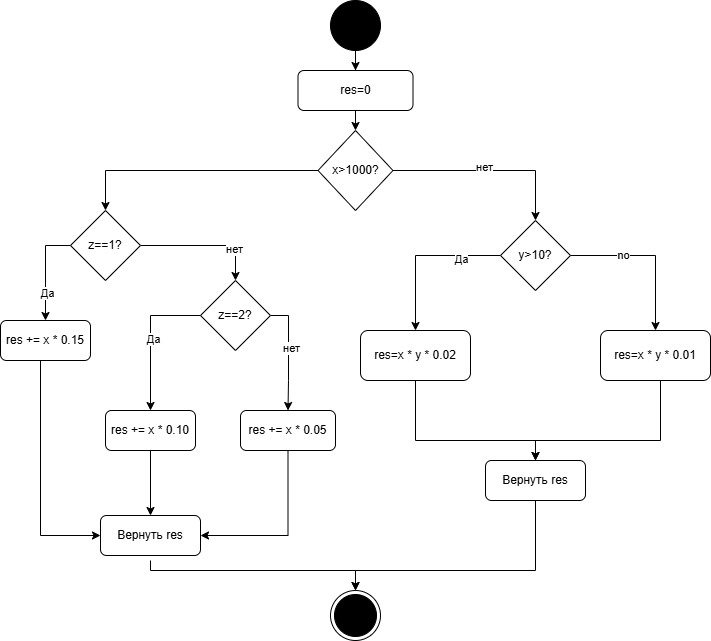

The diagram above was exported from draw.io. Its source (the exported page's mxGraphModel, read from the mxfile embedded in the PNG):
<mxGraphModel dx="740" dy="657" grid="1" gridSize="10" guides="1" tooltips="1" connect="1" arrows="1" fold="1" page="1" pageScale="1" pageWidth="827" pageHeight="1169" math="0" shadow="0">
  <root>
    <mxCell id="0" />
    <mxCell id="1" parent="0" />
    <mxCell id="EIPjlhcWLh9ekF16AcLb-7" edge="1" parent="1" source="EIPjlhcWLh9ekF16AcLb-1" style="edgeStyle=orthogonalEdgeStyle;rounded=0;orthogonalLoop=1;jettySize=auto;html=1;exitX=0.5;exitY=1;exitDx=0;exitDy=0;" target="EIPjlhcWLh9ekF16AcLb-6">
      <mxGeometry relative="1" as="geometry" />
    </mxCell>
    <mxCell id="EIPjlhcWLh9ekF16AcLb-1" parent="1" style="ellipse;fillColor=strokeColor;html=1;" value="" vertex="1">
      <mxGeometry height="50" width="50" x="340" y="30" as="geometry" />
    </mxCell>
    <mxCell id="EIPjlhcWLh9ekF16AcLb-2" parent="1" style="ellipse;html=1;shape=endState;fillColor=strokeColor;" value="" vertex="1">
      <mxGeometry height="50" width="50" x="340" y="620" as="geometry" />
    </mxCell>
    <mxCell id="EIPjlhcWLh9ekF16AcLb-9" edge="1" parent="1" source="EIPjlhcWLh9ekF16AcLb-6" style="edgeStyle=orthogonalEdgeStyle;rounded=0;orthogonalLoop=1;jettySize=auto;html=1;exitX=0.5;exitY=1;exitDx=0;exitDy=0;entryX=0.5;entryY=0;entryDx=0;entryDy=0;" target="EIPjlhcWLh9ekF16AcLb-8">
      <mxGeometry relative="1" as="geometry" />
    </mxCell>
    <mxCell id="EIPjlhcWLh9ekF16AcLb-6" parent="1" style="rounded=1;whiteSpace=wrap;html=1;" value="res=0" vertex="1">
      <mxGeometry height="40" width="115" x="307.5" y="100" as="geometry" />
    </mxCell>
    <mxCell id="EIPjlhcWLh9ekF16AcLb-11" edge="1" parent="1" source="EIPjlhcWLh9ekF16AcLb-8" style="edgeStyle=orthogonalEdgeStyle;rounded=0;orthogonalLoop=1;jettySize=auto;html=1;entryX=0.5;entryY=0;entryDx=0;entryDy=0;" target="EIPjlhcWLh9ekF16AcLb-10">
      <mxGeometry relative="1" as="geometry" />
    </mxCell>
    <mxCell id="EIPjlhcWLh9ekF16AcLb-39" connectable="0" parent="EIPjlhcWLh9ekF16AcLb-11" style="edgeLabel;html=1;align=center;verticalAlign=middle;resizable=0;points=[];" value="нет" vertex="1">
      <mxGeometry relative="1" x="-0.0514" y="4" as="geometry">
        <mxPoint as="offset" />
      </mxGeometry>
    </mxCell>
    <mxCell id="EIPjlhcWLh9ekF16AcLb-26" edge="1" parent="1" source="EIPjlhcWLh9ekF16AcLb-8" style="edgeStyle=orthogonalEdgeStyle;rounded=0;orthogonalLoop=1;jettySize=auto;html=1;entryX=0.5;entryY=0;entryDx=0;entryDy=0;" target="EIPjlhcWLh9ekF16AcLb-25">
      <mxGeometry relative="1" as="geometry" />
    </mxCell>
    <mxCell id="EIPjlhcWLh9ekF16AcLb-8" parent="1" style="rhombus;whiteSpace=wrap;html=1;" value="x&amp;gt;1000?" vertex="1">
      <mxGeometry height="80" width="75" x="327.5" y="160" as="geometry" />
    </mxCell>
    <mxCell id="EIPjlhcWLh9ekF16AcLb-15" edge="1" parent="1" source="EIPjlhcWLh9ekF16AcLb-10" style="edgeStyle=orthogonalEdgeStyle;rounded=0;orthogonalLoop=1;jettySize=auto;html=1;exitX=0;exitY=0.5;exitDx=0;exitDy=0;entryX=0.5;entryY=0;entryDx=0;entryDy=0;" target="EIPjlhcWLh9ekF16AcLb-13">
      <mxGeometry relative="1" as="geometry" />
    </mxCell>
    <mxCell id="EIPjlhcWLh9ekF16AcLb-34" connectable="0" parent="EIPjlhcWLh9ekF16AcLb-15" style="edgeLabel;html=1;align=center;verticalAlign=middle;resizable=0;points=[];" value="Да" vertex="1">
      <mxGeometry relative="1" x="-0.4975" y="3" as="geometry">
        <mxPoint as="offset" />
      </mxGeometry>
    </mxCell>
    <mxCell id="EIPjlhcWLh9ekF16AcLb-16" edge="1" parent="1" source="EIPjlhcWLh9ekF16AcLb-10" style="edgeStyle=orthogonalEdgeStyle;rounded=0;orthogonalLoop=1;jettySize=auto;html=1;entryX=0.5;entryY=0;entryDx=0;entryDy=0;" target="EIPjlhcWLh9ekF16AcLb-14">
      <mxGeometry relative="1" as="geometry" />
    </mxCell>
    <mxCell id="EIPjlhcWLh9ekF16AcLb-18" connectable="0" parent="EIPjlhcWLh9ekF16AcLb-16" style="edgeLabel;html=1;align=center;verticalAlign=middle;resizable=0;points=[];" value="no" vertex="1">
      <mxGeometry relative="1" x="-0.3525" y="1" as="geometry">
        <mxPoint as="offset" />
      </mxGeometry>
    </mxCell>
    <mxCell id="EIPjlhcWLh9ekF16AcLb-10" parent="1" style="rhombus;whiteSpace=wrap;html=1;" value="y&amp;gt;10?" vertex="1">
      <mxGeometry height="70" width="70" x="510" y="250" as="geometry" />
    </mxCell>
    <mxCell id="EIPjlhcWLh9ekF16AcLb-23" edge="1" parent="1" source="EIPjlhcWLh9ekF16AcLb-13" style="edgeStyle=orthogonalEdgeStyle;rounded=0;orthogonalLoop=1;jettySize=auto;html=1;entryX=0.5;entryY=0;entryDx=0;entryDy=0;" target="EIPjlhcWLh9ekF16AcLb-21">
      <mxGeometry relative="1" as="geometry">
        <Array as="points">
          <mxPoint x="425" y="470" />
          <mxPoint x="545" y="470" />
        </Array>
        <mxPoint x="520" y="460" as="targetPoint" />
      </mxGeometry>
    </mxCell>
    <mxCell id="EIPjlhcWLh9ekF16AcLb-13" parent="1" style="rounded=1;whiteSpace=wrap;html=1;" value="res=x * y * 0.02" vertex="1">
      <mxGeometry height="50" width="110" x="370" y="360" as="geometry" />
    </mxCell>
    <mxCell id="EIPjlhcWLh9ekF16AcLb-22" edge="1" parent="1" source="EIPjlhcWLh9ekF16AcLb-14" style="edgeStyle=orthogonalEdgeStyle;rounded=0;orthogonalLoop=1;jettySize=auto;html=1;" target="EIPjlhcWLh9ekF16AcLb-21">
      <mxGeometry relative="1" as="geometry">
        <Array as="points">
          <mxPoint x="670" y="470" />
          <mxPoint x="545" y="470" />
        </Array>
      </mxGeometry>
    </mxCell>
    <mxCell id="EIPjlhcWLh9ekF16AcLb-14" parent="1" style="rounded=1;whiteSpace=wrap;html=1;" value="res=x * y * 0.01" vertex="1">
      <mxGeometry height="50" width="110" x="610" y="360" as="geometry" />
    </mxCell>
    <mxCell id="EIPjlhcWLh9ekF16AcLb-24" edge="1" parent="1" source="EIPjlhcWLh9ekF16AcLb-21" style="edgeStyle=orthogonalEdgeStyle;rounded=0;orthogonalLoop=1;jettySize=auto;html=1;entryX=0.5;entryY=0;entryDx=0;entryDy=0;" target="EIPjlhcWLh9ekF16AcLb-2">
      <mxGeometry relative="1" as="geometry">
        <Array as="points">
          <mxPoint x="545" y="600" />
          <mxPoint x="365" y="600" />
        </Array>
      </mxGeometry>
    </mxCell>
    <mxCell id="EIPjlhcWLh9ekF16AcLb-21" parent="1" style="rounded=1;whiteSpace=wrap;html=1;" value="Вернуть res" vertex="1">
      <mxGeometry height="40" width="100" x="495" y="490" as="geometry" />
    </mxCell>
    <mxCell id="EIPjlhcWLh9ekF16AcLb-28" edge="1" parent="1" source="EIPjlhcWLh9ekF16AcLb-25" style="edgeStyle=orthogonalEdgeStyle;rounded=0;orthogonalLoop=1;jettySize=auto;html=1;exitX=0;exitY=0.5;exitDx=0;exitDy=0;entryX=0.5;entryY=0;entryDx=0;entryDy=0;" target="EIPjlhcWLh9ekF16AcLb-27">
      <mxGeometry relative="1" as="geometry" />
    </mxCell>
    <mxCell id="EIPjlhcWLh9ekF16AcLb-33" connectable="0" parent="EIPjlhcWLh9ekF16AcLb-28" style="edgeLabel;html=1;align=center;verticalAlign=middle;resizable=0;points=[];" value="Да" vertex="1">
      <mxGeometry relative="1" x="0.432" y="1" as="geometry">
        <mxPoint as="offset" />
      </mxGeometry>
    </mxCell>
    <mxCell id="EIPjlhcWLh9ekF16AcLb-36" edge="1" parent="1" source="EIPjlhcWLh9ekF16AcLb-25" style="edgeStyle=orthogonalEdgeStyle;rounded=0;orthogonalLoop=1;jettySize=auto;html=1;exitX=1;exitY=0.5;exitDx=0;exitDy=0;entryX=0.5;entryY=0;entryDx=0;entryDy=0;" target="EIPjlhcWLh9ekF16AcLb-35">
      <mxGeometry relative="1" as="geometry" />
    </mxCell>
    <mxCell id="EIPjlhcWLh9ekF16AcLb-40" connectable="0" parent="EIPjlhcWLh9ekF16AcLb-36" style="edgeLabel;html=1;align=center;verticalAlign=middle;resizable=0;points=[];" value="нет" vertex="1">
      <mxGeometry relative="1" x="0.51" y="-2" as="geometry">
        <mxPoint as="offset" />
      </mxGeometry>
    </mxCell>
    <mxCell id="EIPjlhcWLh9ekF16AcLb-25" parent="1" style="rhombus;whiteSpace=wrap;html=1;" value="z==1?" vertex="1">
      <mxGeometry height="70" width="70" x="80" y="240" as="geometry" />
    </mxCell>
    <mxCell id="EIPjlhcWLh9ekF16AcLb-54" edge="1" parent="1" source="EIPjlhcWLh9ekF16AcLb-27" style="edgeStyle=orthogonalEdgeStyle;rounded=0;orthogonalLoop=1;jettySize=auto;html=1;entryX=0;entryY=0.5;entryDx=0;entryDy=0;" target="EIPjlhcWLh9ekF16AcLb-51">
      <mxGeometry relative="1" as="geometry">
        <Array as="points">
          <mxPoint x="50" y="565" />
        </Array>
      </mxGeometry>
    </mxCell>
    <mxCell id="EIPjlhcWLh9ekF16AcLb-27" parent="1" style="rounded=1;whiteSpace=wrap;html=1;" value="res += x * 0.15" vertex="1">
      <mxGeometry height="40" width="90" x="10" y="350" as="geometry" />
    </mxCell>
    <mxCell id="EIPjlhcWLh9ekF16AcLb-55" edge="1" parent="1" source="EIPjlhcWLh9ekF16AcLb-29" style="edgeStyle=orthogonalEdgeStyle;rounded=0;orthogonalLoop=1;jettySize=auto;html=1;entryX=0.5;entryY=0;entryDx=0;entryDy=0;" target="EIPjlhcWLh9ekF16AcLb-51">
      <mxGeometry relative="1" as="geometry" />
    </mxCell>
    <mxCell id="EIPjlhcWLh9ekF16AcLb-29" parent="1" style="rounded=1;whiteSpace=wrap;html=1;" value="res += x * 0.10" vertex="1">
      <mxGeometry height="40" width="90" x="115" y="440" as="geometry" />
    </mxCell>
    <mxCell id="EIPjlhcWLh9ekF16AcLb-48" edge="1" parent="1" source="EIPjlhcWLh9ekF16AcLb-35" style="edgeStyle=orthogonalEdgeStyle;rounded=0;orthogonalLoop=1;jettySize=auto;html=1;entryX=0.5;entryY=0;entryDx=0;entryDy=0;" target="EIPjlhcWLh9ekF16AcLb-43">
      <mxGeometry relative="1" as="geometry">
        <Array as="points">
          <mxPoint x="298" y="345" />
          <mxPoint x="298" y="410" />
        </Array>
      </mxGeometry>
    </mxCell>
    <mxCell id="EIPjlhcWLh9ekF16AcLb-49" connectable="0" parent="EIPjlhcWLh9ekF16AcLb-48" style="edgeLabel;html=1;align=center;verticalAlign=middle;resizable=0;points=[];" value="нет" vertex="1">
      <mxGeometry relative="1" x="-0.1133" y="2" as="geometry">
        <mxPoint as="offset" />
      </mxGeometry>
    </mxCell>
    <mxCell id="EIPjlhcWLh9ekF16AcLb-52" edge="1" parent="1" source="EIPjlhcWLh9ekF16AcLb-35" style="edgeStyle=orthogonalEdgeStyle;rounded=0;orthogonalLoop=1;jettySize=auto;html=1;entryX=0.5;entryY=0;entryDx=0;entryDy=0;" target="EIPjlhcWLh9ekF16AcLb-29">
      <mxGeometry relative="1" as="geometry" />
    </mxCell>
    <mxCell id="EIPjlhcWLh9ekF16AcLb-53" connectable="0" parent="EIPjlhcWLh9ekF16AcLb-52" style="edgeLabel;html=1;align=center;verticalAlign=middle;resizable=0;points=[];" value="Да" vertex="1">
      <mxGeometry relative="1" x="0.0025" y="2" as="geometry">
        <mxPoint as="offset" />
      </mxGeometry>
    </mxCell>
    <mxCell id="EIPjlhcWLh9ekF16AcLb-35" parent="1" style="rhombus;whiteSpace=wrap;html=1;" value="z==2?" vertex="1">
      <mxGeometry height="70" width="70" x="210" y="310" as="geometry" />
    </mxCell>
    <mxCell id="EIPjlhcWLh9ekF16AcLb-56" edge="1" parent="1" source="EIPjlhcWLh9ekF16AcLb-43" style="edgeStyle=orthogonalEdgeStyle;rounded=0;orthogonalLoop=1;jettySize=auto;html=1;entryX=1;entryY=0.5;entryDx=0;entryDy=0;" target="EIPjlhcWLh9ekF16AcLb-51">
      <mxGeometry relative="1" as="geometry">
        <Array as="points">
          <mxPoint x="298" y="565" />
        </Array>
      </mxGeometry>
    </mxCell>
    <mxCell id="EIPjlhcWLh9ekF16AcLb-43" parent="1" style="rounded=1;whiteSpace=wrap;html=1;" value="res += x * 0.05" vertex="1">
      <mxGeometry height="40" width="95" x="250" y="440" as="geometry" />
    </mxCell>
    <mxCell id="EIPjlhcWLh9ekF16AcLb-59" edge="1" parent="1" style="edgeStyle=orthogonalEdgeStyle;rounded=0;orthogonalLoop=1;jettySize=auto;html=1;" target="EIPjlhcWLh9ekF16AcLb-2">
      <mxGeometry relative="1" as="geometry">
        <Array as="points">
          <mxPoint x="160" y="600" />
          <mxPoint x="365" y="600" />
        </Array>
        <mxPoint x="160" y="590" as="sourcePoint" />
      </mxGeometry>
    </mxCell>
    <mxCell id="EIPjlhcWLh9ekF16AcLb-51" parent="1" style="rounded=1;whiteSpace=wrap;html=1;" value="Вернуть res" vertex="1">
      <mxGeometry height="40" width="100" x="110" y="545" as="geometry" />
    </mxCell>
  </root>
</mxGraphModel>